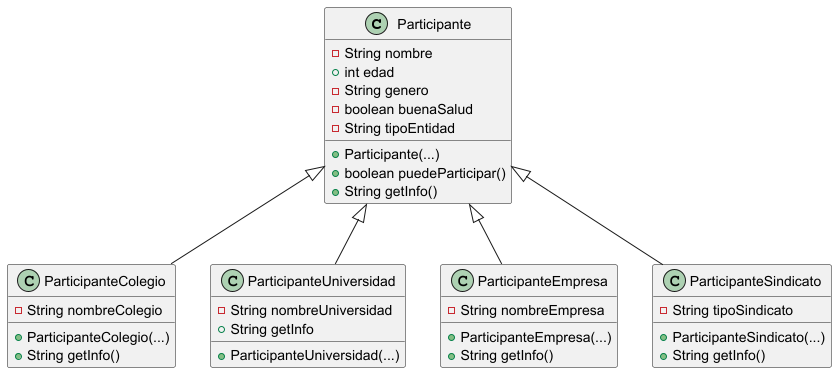

The diagram above was rendered by PlantUML. Its source (embedded in the PNG):
@startuml
class Participante{
-String nombre
+ int edad
- String genero
- boolean buenaSalud
- String tipoEntidad
+ Participante(...)
+ boolean puedeParticipar()
+ String getInfo()
}
class ParticipanteColegio{
- String nombreColegio
+ParticipanteColegio(...)
+String getInfo()
}
class ParticipanteUniversidad{
- String nombreUniversidad
+ParticipanteUniversidad(...)
+String getInfo
}
class ParticipanteEmpresa {
- String nombreEmpresa
+ ParticipanteEmpresa(...)
+ String getInfo()
}

class ParticipanteSindicato {
- String tipoSindicato
+ ParticipanteSindicato(...)
+ String getInfo()
}

Participante <|-- ParticipanteColegio
Participante <|-- ParticipanteUniversidad
Participante <|-- ParticipanteEmpresa
Participante <|-- ParticipanteSindicato
@enduml